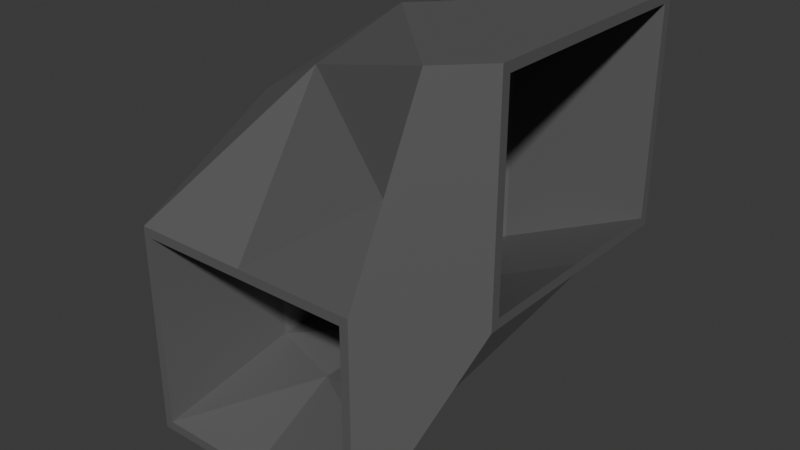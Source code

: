 # Source: hall_L_right.blend  (saved by Blender 4.2.66; exported with 4.5.12 LTS)
import bpy
from mathutils import Matrix  # noqa: F401  (used for matrix-valued properties, if any)

bpy.ops.wm.read_factory_settings(use_empty=True)
scene = bpy.context.scene
scene.name = 'Scene'

# ---- collections
col_collection = bpy.data.collections.new('Collection'); scene.collection.children.link(col_collection)
col_normaldoorbounds = bpy.data.collections.new('NormalDoorBounds'); col_collection.children.link(col_normaldoorbounds)

# ---- materials (node trees are filled in below, after node groups)
mat_material = bpy.data.materials.new('Material')

# ---- material node trees
mat_material.use_nodes = True; mat_material.node_tree.nodes.clear()
_N = mat_material.node_tree.nodes; _L = mat_material.node_tree.links
n0 = _N.new('ShaderNodeBsdfPrincipled'); n0.name = 'Principled BSDF'; n0.location = (10, 300)
n0.inputs[0].default_value = (0.1274, 0.1274, 0.1274, 1.0)
n0.inputs[1].default_value = 0.182
n0.inputs[2].default_value = 0.577
n1 = _N.new('ShaderNodeOutputMaterial'); n1.name = 'Material Output'; n1.location = (300, 300)
_L.new(n0.outputs[0], n1.inputs[0])
n1.is_active_output = True

# ---- world
world_world = bpy.data.worlds.new('World'); scene.world = world_world
world_world.use_nodes = True; world_world.node_tree.nodes.clear()
_N = world_world.node_tree.nodes; _L = world_world.node_tree.links
n0 = _N.new('ShaderNodeOutputWorld'); n0.name = 'World Output'; n0.location = (300, 300)
n1 = _N.new('ShaderNodeBackground'); n1.name = 'Background'; n1.location = (10, 300)
n1.inputs[0].default_value = (0.05088, 0.05088, 0.05088, 1.0)
_L.new(n1.outputs[0], n0.inputs[0])
n0.is_active_output = True
world_world.color = (0.05088, 0.05088, 0.05088)
world_world.sun_shadow_jitter_overblur = 0.0

# ---- meshes
me_plane_004 = bpy.data.meshes.new('Plane.004')
me_plane_004.from_pydata([(-2.25, -4.0, 0.0), (-2.25, -4.0, -4.0), (2.25, -4.0, 0.0), (2.25, -4.0, -4.0), (-2.429, -4.0, 0.1904), (-2.429, -4.0, -4.19), (2.429, -4.0, 0.1904), (2.429, -4.0, -4.19), (-2.25, -4.0, -2.0), (-2.429, -4.0, -2.0), (2.25, -4.0, -2.0), (2.429, -4.0, -2.0), (-2.384e-07, -4.0, 0.0), (-2.384e-07, -4.0, 0.1904), (-1.457e-07, -4.0, -4.0), (-3.943e-07, -4.0, -4.19), (-4.0, 2.25, 4.0), (-4.0, 2.25, -2.533e-08), (-4.0, -2.25, 4.0), (-4.0, -2.25, -4.472e-09), (-4.0, 2.429, 4.19), (-4.0, 2.429, -0.1904), (-4.0, -2.429, 4.19), (-4.0, -2.429, -0.1904), (-4.0, 2.25, 2.0), (-4.0, 2.429, 2.0), (-4.0, -2.25, 2.0), (-4.0, -2.429, 2.0), (-4.0, -6.357e-08, 4.0), (-4.0, -6.357e-08, 4.19), (-4.0, -1.563e-07, 0.0), (-4.0, 9.232e-08, -0.1904), (-2.0, -1.192e-07, -1.0), (-1.0, -1.0, -2.0), (0.0, -2.0, -3.0), (-2.688, -3.562, -3.0), (-3.125, -3.125, -2.0), (-3.562, -2.688, -1.0), (-2.688, -3.562, -1.0), (-3.125, -3.125, 0.0), (-3.562, -2.688, 1.0), (-2.688, -3.562, 2.0), (-3.125, -3.125, 4.0), (-3.562, -2.688, 4.0), (-2.384e-07, -2.0, 3.0), (-1.0, -1.0, 4.0), (-2.0, 0.0, 4.0), (1.688, -1.438, 2.0), (0.625, 0.625, 3.0), (-1.438, 1.687, 4.0), (1.687, -1.438, -1.0), (0.625, 0.625, 0.0), (-1.438, 1.687, 1.0), (1.687, -1.438, -3.0), (0.625, 0.625, -2.0), (-1.438, 1.687, -1.0), (0.0, -2.0, 3.19), (-1.0, -1.0, 4.19), (-2.0, 1.192e-07, 4.19), (-2.822, -3.607, 2.19), (-3.214, -3.214, 4.19), (-3.607, -2.822, 4.19), (-2.822, -3.607, -1.0), (-3.214, -3.214, 0.0), (-3.607, -2.822, 1.0), (-2.822, -3.607, -3.19), (-3.214, -3.214, -2.19), (-3.607, -2.822, -1.19), (1.822, -1.393, 2.19), (0.7145, 0.8145, 3.19), (-1.393, 1.822, 4.19), (1.822, -1.393, -1.0), (0.7145, 0.8145, 0.0), (-1.393, 1.822, 1.0), (1.822, -1.393, -3.19), (0.7145, 0.8145, -2.19), (-1.393, 1.822, -1.19), (-1.192e-07, -2.0, -3.19), (-1.0, -1.0, -2.19), (-2.0, 2.384e-07, -1.19)], [], [(10, 11, 6, 2), (12, 13, 4, 0), (8, 9, 5, 1), (0, 4, 9, 8), (3, 7, 11, 10), (2, 6, 13, 12), (7, 3, 14, 15), (5, 15, 14, 1), (26, 27, 22, 18), (28, 29, 20, 16), (24, 25, 21, 17), (16, 20, 25, 24), (19, 23, 27, 26), (18, 22, 29, 28), (23, 19, 30, 31), (21, 31, 30, 17), (32, 30, 19, 37), (37, 19, 26, 40), (40, 26, 18, 43), (43, 18, 28, 46), (46, 28, 16, 49), (49, 16, 24, 52), (52, 24, 17, 55), (55, 17, 30, 32), (3, 53, 34, 14), (53, 54, 33, 34), (54, 55, 32, 33), (10, 50, 53, 3), (50, 51, 54, 53), (51, 52, 55, 54), (2, 47, 50, 10), (47, 48, 51, 50), (48, 49, 52, 51), (12, 44, 47, 2), (44, 45, 48, 47), (45, 46, 49, 48), (0, 41, 44, 12), (41, 42, 45, 44), (42, 43, 46, 45), (8, 38, 41, 0), (38, 39, 42, 41), (39, 40, 43, 42), (1, 35, 38, 8), (35, 36, 39, 38), (36, 37, 40, 39), (14, 34, 35, 1), (34, 33, 36, 35), (33, 32, 37, 36), (58, 29, 22, 61), (61, 22, 27, 64), (64, 27, 23, 67), (70, 20, 29, 58), (73, 25, 20, 70), (76, 21, 25, 73), (79, 31, 21, 76), (67, 23, 31, 79), (5, 65, 77, 15), (65, 66, 78, 77), (66, 67, 79, 78), (15, 77, 74, 7), (77, 78, 75, 74), (78, 79, 76, 75), (7, 74, 71, 11), (74, 75, 72, 71), (75, 76, 73, 72), (11, 71, 68, 6), (71, 72, 69, 68), (72, 73, 70, 69), (6, 68, 56, 13), (68, 69, 57, 56), (69, 70, 58, 57), (9, 62, 65, 5), (62, 63, 66, 65), (63, 64, 67, 66), (4, 59, 62, 9), (59, 60, 63, 62), (60, 61, 64, 63), (13, 56, 59, 4), (56, 57, 60, 59), (57, 58, 61, 60)])
_uv = me_plane_004.uv_layers.new(name='UVMap')
_uv.uv.foreach_set('vector', [0.8622, 0.0003063, 0.8715, 0.0003063, 0.8715, 0.1144, 0.8622, 0.1045, 0.2905, 0.682, 0.2806, 0.682, 0.2806, 0.5554, 0.2905, 0.5648, 0.8637, 0.7108, 0.8544, 0.7108, 0.8544, 0.5967, 0.8637, 0.6066, 0.2788, 0.7868, 0.2694, 0.7967, 0.2694, 0.6826, 0.2788, 0.6826, 0.5765, 0.6595, 0.5858, 0.6496, 0.5858, 0.7637, 0.5765, 0.7637, 0.5765, 0.5317, 0.5864, 0.5224, 0.5864, 0.649, 0.5765, 0.649, 0.27, 0.5554, 0.2799, 0.5648, 0.2799, 0.682, 0.27, 0.682, 0.2595, 0.682, 0.2595, 0.5554, 0.2694, 0.5554, 0.2694, 0.6727, 0.2806, 0.6826, 0.2899, 0.6826, 0.2899, 0.7967, 0.2806, 0.7868, 0.5554, 0.5224, 0.5653, 0.5224, 0.5653, 0.649, 0.5554, 0.6396, 0.8637, 0.8255, 0.8544, 0.8255, 0.8544, 0.7114, 0.8637, 0.7213, 0.8637, 0.5861, 0.8544, 0.5961, 0.8544, 0.4819, 0.8637, 0.4819, 0.2595, 0.6925, 0.2688, 0.6826, 0.2688, 0.7967, 0.2595, 0.7967, 0.5554, 0.6589, 0.5653, 0.6496, 0.5653, 0.7761, 0.5554, 0.7761, 0.566, 0.6496, 0.5759, 0.6589, 0.5759, 0.7761, 0.566, 0.7761, 0.566, 0.649, 0.566, 0.5224, 0.5759, 0.5224, 0.5759, 0.6396, 0.3699, 0.0003064, 0.4436, 0.07398, 0.3607, 0.1569, 0.3285, 0.1569, 0.3285, 0.1569, 0.3607, 0.1569, 0.3607, 0.2611, 0.3285, 0.2611, 0.3285, 0.2611, 0.3607, 0.2611, 0.3607, 0.3653, 0.3285, 0.3653, 0.3285, 0.3653, 0.3607, 0.3653, 0.4436, 0.4481, 0.3699, 0.5218, 0.4338, 0.9371, 0.3311, 0.9667, 0.2978, 0.8511, 0.4331, 0.8454, 0.4331, 0.8454, 0.2978, 0.8511, 0.2962, 0.7445, 0.4333, 0.7454, 0.4333, 0.7454, 0.2962, 0.7445, 0.2997, 0.6363, 0.433, 0.6454, 0.433, 0.6454, 0.2997, 0.6363, 0.3348, 0.5224, 0.4361, 0.5536, 0.001824, 0.8842, 0.1372, 0.8784, 0.1378, 0.9701, 0.03513, 0.9997, 0.1372, 0.8784, 0.255, 0.8874, 0.2069, 0.9997, 0.1378, 0.9701, 0.553, 0.6394, 0.433, 0.6454, 0.4361, 0.5536, 0.5065, 0.525, 0.0003063, 0.7775, 0.1374, 0.7785, 0.1372, 0.8784, 0.001824, 0.8842, 0.1374, 0.7785, 0.2589, 0.7793, 0.255, 0.8874, 0.1372, 0.8784, 0.5548, 0.7463, 0.4333, 0.7454, 0.433, 0.6454, 0.553, 0.6394, 0.00379, 0.6693, 0.1371, 0.6784, 0.1374, 0.7785, 0.0003063, 0.7775, 0.1371, 0.6784, 0.2571, 0.6724, 0.2589, 0.7793, 0.1374, 0.7785, 0.551, 0.8544, 0.4331, 0.8454, 0.4333, 0.7454, 0.5548, 0.7463, 0.03891, 0.5554, 0.1401, 0.5867, 0.1371, 0.6784, 0.00379, 0.6693, 0.1401, 0.5867, 0.2105, 0.558, 0.2571, 0.6724, 0.1371, 0.6784, 0.5029, 0.9667, 0.4338, 0.9371, 0.4331, 0.8454, 0.551, 0.8544, 0.5271, 0.3653, 0.5593, 0.3653, 0.5179, 0.5218, 0.4442, 0.4481, 0.5593, 0.3653, 0.5916, 0.3653, 0.5916, 0.5218, 0.5179, 0.5218, 0.2962, 0.3653, 0.3285, 0.3653, 0.3699, 0.5218, 0.2962, 0.5218, 0.5271, 0.2611, 0.5593, 0.2611, 0.5593, 0.3653, 0.5271, 0.3653, 0.5593, 0.2611, 0.5916, 0.2611, 0.5916, 0.3653, 0.5593, 0.3653, 0.2962, 0.2611, 0.3285, 0.2611, 0.3285, 0.3653, 0.2962, 0.3653, 0.5271, 0.1569, 0.5593, 0.1569, 0.5593, 0.2611, 0.5271, 0.2611, 0.5593, 0.1569, 0.5915, 0.1569, 0.5916, 0.2611, 0.5593, 0.2611, 0.2962, 0.1569, 0.3285, 0.1569, 0.3285, 0.2611, 0.2962, 0.2611, 0.4442, 0.07398, 0.5179, 0.0003063, 0.5593, 0.1569, 0.5271, 0.1569, 0.5179, 0.0003063, 0.5916, 0.0003063, 0.5915, 0.1569, 0.5593, 0.1569, 0.2962, 0.0003063, 0.3699, 0.0003064, 0.3285, 0.1569, 0.2962, 0.1569, 0.2219, 0.5548, 0.1483, 0.4812, 0.2377, 0.3917, 0.2667, 0.3917, 0.2667, 0.3917, 0.2377, 0.3917, 0.2377, 0.2776, 0.2667, 0.2776, 0.2667, 0.2776, 0.2377, 0.2776, 0.2377, 0.1635, 0.2667, 0.1635, 0.732, 0.6121, 0.5957, 0.6039, 0.6339, 0.4819, 0.7343, 0.5134, 0.7326, 0.7222, 0.5922, 0.7215, 0.5957, 0.6039, 0.732, 0.6121, 0.7318, 0.8331, 0.5932, 0.8384, 0.5922, 0.7215, 0.7326, 0.7222, 0.7328, 0.9328, 0.63, 0.9632, 0.5932, 0.8384, 0.7318, 0.8331, 0.2667, 0.1635, 0.2377, 0.1635, 0.1483, 0.07398, 0.2219, 0.0003063, 0.05818, 0.1635, 0.02924, 0.1635, 0.07398, 0.0003063, 0.1477, 0.07398, 0.02924, 0.1635, 0.0003063, 0.1635, 0.0003063, 0.0003064, 0.07398, 0.0003063, 0.2956, 0.1635, 0.2667, 0.1635, 0.2219, 0.0003063, 0.2956, 0.0003063, 0.636, 0.0003063, 0.7366, 0.03297, 0.7326, 0.132, 0.5963, 0.1225, 0.7366, 0.03297, 0.8068, 0.004528, 0.8605, 0.1269, 0.7326, 0.132, 0.8023, 0.9632, 0.7328, 0.9328, 0.7318, 0.8331, 0.8523, 0.839, 0.5963, 0.1225, 0.7326, 0.132, 0.7322, 0.2421, 0.5922, 0.2405, 0.7326, 0.132, 0.8605, 0.1269, 0.8616, 0.2437, 0.7322, 0.2421, 0.8523, 0.839, 0.7318, 0.8331, 0.7326, 0.7222, 0.8538, 0.7224, 0.5922, 0.2405, 0.7322, 0.2421, 0.7315, 0.3522, 0.5931, 0.3571, 0.7322, 0.2421, 0.8616, 0.2437, 0.8572, 0.3616, 0.7315, 0.3522, 0.8538, 0.7224, 0.7326, 0.7222, 0.732, 0.6121, 0.8521, 0.6068, 0.5931, 0.3571, 0.7315, 0.3522, 0.732, 0.4512, 0.6297, 0.4813, 0.7315, 0.3522, 0.8572, 0.3616, 0.8007, 0.4813, 0.732, 0.4512, 0.8521, 0.6068, 0.732, 0.6121, 0.7343, 0.5134, 0.8032, 0.4838, 0.05818, 0.2776, 0.02924, 0.2776, 0.02924, 0.1635, 0.05818, 0.1635, 0.02924, 0.2776, 0.0003064, 0.2776, 0.0003063, 0.1635, 0.02924, 0.1635, 0.2956, 0.2776, 0.2667, 0.2776, 0.2667, 0.1635, 0.2956, 0.1635, 0.05818, 0.3917, 0.02924, 0.3917, 0.02924, 0.2776, 0.05818, 0.2776, 0.02924, 0.3917, 0.0003064, 0.3917, 0.0003064, 0.2776, 0.02924, 0.2776, 0.2956, 0.3917, 0.2667, 0.3917, 0.2667, 0.2776, 0.2956, 0.2776, 0.1477, 0.4812, 0.07398, 0.5548, 0.02924, 0.3917, 0.05818, 0.3917, 0.07398, 0.5548, 0.0003064, 0.5548, 0.0003064, 0.3917, 0.02924, 0.3917, 0.2956, 0.5548, 0.2219, 0.5548, 0.2667, 0.3917, 0.2956, 0.3917])
me_plane_004.materials.append(mat_material)
me_plane_004.use_paint_bone_selection = False
me_plane_004.use_paint_mask = True
me_plane_004.update()

# ---- objects
ob_cellbounds_x = bpy.data.objects.new('cellbounds-x', None)
ob_cellbounds_x_1 = bpy.data.objects.new('cellbounds+x', None)
ob_cellbounds_xy = bpy.data.objects.new('cellbounds-xy', None)
ob_cellbounds_xy_1 = bpy.data.objects.new('cellbounds+xy', None)
ob_hallwaylwalls = bpy.data.objects.new('HallwayLWalls', me_plane_004)
ob_left_high = bpy.data.objects.new('Left-High', None)
ob_left_low = bpy.data.objects.new('Left-Low', None)
ob_right_high = bpy.data.objects.new('Right-High', None)
ob_right_low = bpy.data.objects.new('Right-Low', None)

# ---- transforms, parenting, visibility, modifiers, constraints
ob_cellbounds_x.location = (-4.0, 0.0, 0.0)
ob_cellbounds_x_1.location = (4.0, 0.0, 0.0)
ob_cellbounds_xy.location = (-4.0, 0.0, 4.0)
ob_cellbounds_xy_1.location = (4.0, 0.0, 4.0)
ob_hallwaylwalls.location = (0.0, 0.0, 0.0)
ob_hallwaylwalls.scale = (-1.0, 1.0, 1.0)
ob_left_high.location = (2.25, 0.0, 4.0)
ob_left_low.location = (2.25, 0.0, 0.0)
ob_right_high.location = (-2.25, 0.0, 4.0)
ob_right_low.location = (-2.25, 0.0, 0.0)

# ---- collection membership
col_collection.objects.link(ob_cellbounds_x)
col_collection.objects.link(ob_cellbounds_x_1)
col_collection.objects.link(ob_cellbounds_xy)
col_collection.objects.link(ob_cellbounds_xy_1)
col_collection.objects.link(ob_hallwaylwalls)
col_normaldoorbounds.objects.link(ob_left_high)
col_normaldoorbounds.objects.link(ob_left_low)
col_normaldoorbounds.objects.link(ob_right_high)
col_normaldoorbounds.objects.link(ob_right_low)

# ---- scene / render settings (as saved in the file)
scene.frame_start = 1; scene.frame_end = 250; scene.frame_set(1)
scene.render.engine = 'BLENDER_EEVEE_NEXT'
bpy.context.view_layer.update()

# ---- added for rendering (the .blend has no active camera and no usable light): camera, sun
cam_auto = bpy.data.cameras.new('AutoCamera')
cam_auto.lens = 50.0
cam_auto.sensor_width = 36.0
cam_auto.clip_end = 1000.0
ob_auto_camera = bpy.data.objects.new('AutoCamera', cam_auto)
scene.collection.objects.link(ob_auto_camera)
ob_auto_camera.location = (12.2262, -14.5143, 9.15254)
ob_auto_camera.rotation_euler = (1.09748, -7.21219e-08, 0.694738)
scene.camera = ob_auto_camera
light_auto_sun = bpy.data.lights.new('AutoSun', 'SUN')
light_auto_sun.energy = 3.0
light_auto_sun.angle = 0.0523599
ob_auto_sun = bpy.data.objects.new('AutoSun', light_auto_sun)
scene.collection.objects.link(ob_auto_sun)
ob_auto_sun.rotation_euler = (0.872665, 0.174533, 0.523599)
bpy.context.view_layer.update()

